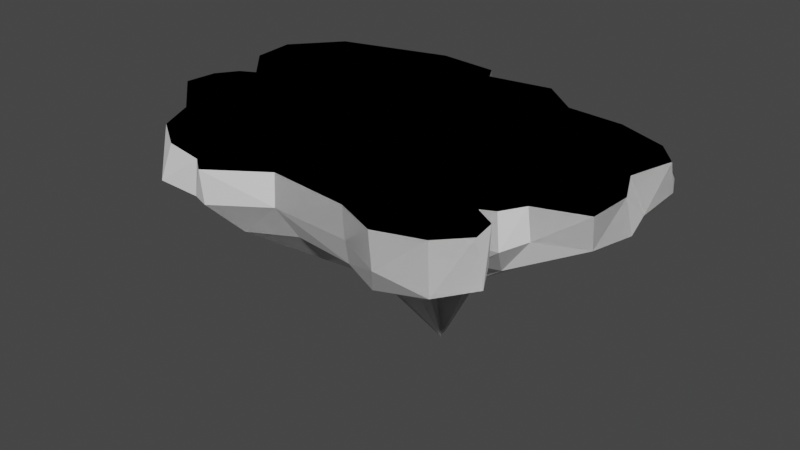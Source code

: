 # Source: island.blend  (saved by Blender 3.4.6; exported with 4.5.12 LTS)
import bpy
from mathutils import Matrix  # noqa: F401  (used for matrix-valued properties, if any)

bpy.ops.wm.read_factory_settings(use_empty=True)
scene = bpy.context.scene
scene.name = 'Scene'

# ---- collections
col_collection = bpy.data.collections.new('Collection'); scene.collection.children.link(col_collection)

# ---- world
world_world = bpy.data.worlds.new('World'); scene.world = world_world
world_world.use_nodes = True; world_world.node_tree.nodes.clear()
_N = world_world.node_tree.nodes; _L = world_world.node_tree.links
n0 = _N.new('ShaderNodeOutputWorld'); n0.name = 'World Output'; n0.location = (300, 300)
n1 = _N.new('ShaderNodeBackground'); n1.name = 'Background'; n1.location = (10, 300)
n1.inputs[0].default_value = (0.05088, 0.05088, 0.05088, 1.0)
_L.new(n1.outputs[0], n0.inputs[0])
n0.is_active_output = True
world_world.color = (0.05088, 0.05088, 0.05088)
world_world.use_sun_shadow = False
world_world.sun_shadow_jitter_overblur = 0.0

# ---- meshes
me_plane = bpy.data.meshes.new('Plane')
me_plane.from_pydata([(-1.212, 0.3254, 0.00799), (-1.198, -0.1972, 0.00799), (-0.8229, -0.647, 0.00799), (-0.6256, -0.7824, 0.00799), (-1.234, 0.5609, 0.00799), (-1.023, 0.8105, 0.00799), (-0.4309, 0.9747, 0.00799), (-0.04905, 0.8539, 0.00799), (0.2964, 0.9069, 0.00799), (0.5073, 0.7342, 0.00799), (1.082, 0.6001, 0.00799), (1.131, 0.2265, 0.00799), (0.964, -0.2923, 0.00799), (0.6065, -0.8505, 0.00799), (0.3858, -0.7559, 0.00799), (-0.04182, -0.7092, 0.00799), (-0.9199, -0.4439, 0.00799), (-0.3124, -0.8945, 0.00799), (0.8386, -0.7742, 0.00799), (0.9648, -0.639, 0.00799), (0.8969, -0.4101, 0.00799), (1.213, -0.2065, 0.00799), (1.197, 0.4658, 0.00799), (0.8137, 0.7092, 0.00799), (-1.027, 0.1232, 0.00799), (-1.183, -0.02876, 0.00799), (-0.09831, 0.9404, 0.00799), (0.8226, -0.4445, 0.00799), (0.9413, -0.5094, 0.00799), (1.223, 0.03034, 0.00799), (-1.109, 0.07991, 0.00799), (-0.4016, -0.8251, 0.00799), (-1.212, 0.3468, -0.1397), (-1.198, -0.1848, -0.1469), (-0.8354, -0.6593, -0.1781), (-0.6533, -0.8328, -0.1656), (-1.263, 0.5765, -0.1527), (-1.051, 0.839, -0.156), (-0.4425, 1.035, -0.1595), (-0.05509, 0.8528, -0.15), (0.3015, 0.9188, -0.1471), (0.5351, 0.7934, -0.1578), (1.136, 0.644, -0.1529), (1.205, 0.2371, -0.1606), (0.9818, -0.2896, -0.1492), (0.621, -0.8477, -0.1715), (0.4026, -0.7615, -0.1428), (-0.03963, -0.7205, -0.1543), (-0.9246, -0.4426, -0.1628), (-0.3115, -0.8776, -0.1654), (0.8869, -0.825, -0.2062), (1.016, -0.6565, -0.1966), (0.9195, -0.4217, -0.1646), (1.206, -0.1799, -0.1581), (1.214, 0.4764, -0.1384), (0.835, 0.7224, -0.1258), (-1.052, 0.1082, -0.1509), (-1.226, -0.02155, -0.1616), (-0.1086, 0.9555, -0.1475), (0.8243, -0.4513, -0.1547), (0.9493, -0.5295, -0.1654), (1.261, 0.03428, -0.1578), (-1.139, 0.08866, -0.1506), (-0.4103, -0.8416, -0.1674), (-0.4593, 0.1337, -0.5241), (-0.9786, 0.2726, -0.3088), (-0.9719, -0.1601, -0.3228), (-0.6496, -0.526, -0.3182), (-0.5064, -0.6584, -0.3095), (-1.004, 0.4609, -0.3199), (-0.8136, 0.6469, -0.2655), (-0.3399, 0.8333, -0.3285), (-0.01276, 0.7004, -0.3246), (0.2625, 0.7541, -0.3142), (0.4418, 0.6246, -0.3092), (0.9304, 0.5175, -0.3208), (0.9612, 0.1868, -0.2908), (0.8331, -0.2658, -0.3454), (0.5137, -0.7234, -0.3526), (0.3285, -0.6598, -0.3235), (-0.01146, -0.6104, -0.331), (-0.7362, -0.3611, -0.3195), (-0.2375, -0.725, -0.3322), (0.7177, -0.6505, -0.353), (0.7981, -0.5254, -0.3176), (0.7538, -0.3397, -0.3175), (0.9807, -0.1397, -0.2911), (0.9925, 0.3825, -0.2885), (0.6967, 0.6168, -0.3042), (-0.8337, 0.08872, -0.3059), (-0.9647, -0.02501, -0.3121), (-0.05242, 0.7843, -0.3186), (0.7131, -0.3612, -0.3359), (0.7847, -0.428, -0.3183), (1.015, 0.0239, -0.2947), (-0.9124, 0.09054, -0.32), (-0.3166, -0.678, -0.3241), (-0.528, -0.05612, -0.5185), (-0.3543, -0.2402, -0.5374), (-0.2843, -0.3018, -0.5296), (-0.4831, 0.2226, -0.5473), (-0.3726, 0.3239, -0.5606), (-0.1314, 0.3886, -0.5438), (0.03102, 0.3192, -0.5457), (0.1642, 0.3332, -0.5158), (0.2432, 0.2623, -0.5082), (0.4776, 0.2284, -0.5211), (0.5069, 0.07906, -0.5361), (0.4327, -0.116, -0.5369), (0.2912, -0.3448, -0.5519), (0.1988, -0.3272, -0.551), (0.0328, -0.2905, -0.5441), (-0.4095, -0.1434, -0.5137), (-0.08233, -0.3699, -0.5736), (0.381, -0.315, -0.5503), (0.4163, -0.2587, -0.5367), (0.3876, -0.1506, -0.5177), (0.5442, -0.09791, -0.5834), (0.5064, 0.1736, -0.5141), (0.376, 0.2837, -0.5336), (-0.4931, 0.09191, -0.5226), (-0.4759, -0.008966, -0.5572), (0.02107, 0.378, -0.5601), (0.4049, -0.1801, -0.5638), (0.4087, -0.2221, -0.5434), (0.5537, 0.007071, -0.569), (-0.4791, 0.07374, -0.5361), (-0.2113, -0.3423, -0.5801), (-0.301, 0.06987, -0.8965), (-0.05521, 0.1446, -0.6575), (-0.03358, 0.008385, -0.7522), (-0.03088, -0.1696, -0.6638), (0.2634, 0.07521, -1.078), (-0.001047, 0.05053, 0.00799), (-1.027, 0.1232, 0.00799), (-1.027, 0.1232, 0.00799), (-1.027, 0.1232, 0.00799), (-1.212, 0.3254, 0.00799), (-1.212, 0.3254, 0.00799), (-1.212, 0.3254, 0.00799), (-1.212, 0.3254, 0.00799), (-1.234, 0.5609, 0.00799), (-1.234, 0.5609, 0.00799), (-1.234, 0.5609, 0.00799), (-1.234, 0.5609, 0.00799), (-1.234, 0.5609, 0.00799), (-0.6256, -0.7824, 0.00799), (-0.6256, -0.7824, 0.00799), (-0.6256, -0.7824, 0.00799), (-0.6256, -0.7824, 0.00799), (-0.8229, -0.647, 0.00799), (-0.8229, -0.647, 0.00799), (-0.8229, -0.647, 0.00799), (-0.8229, -0.647, 0.00799), (-0.8229, -0.647, 0.00799), (-0.9199, -0.4439, 0.00799), (-0.9199, -0.4439, 0.00799), (-0.9199, -0.4439, 0.00799), (-1.198, -0.1972, 0.00799), (-1.198, -0.1972, 0.00799), (-1.198, -0.1972, 0.00799), (-1.198, -0.1972, 0.00799), (-1.023, 0.8105, 0.00799), (-1.023, 0.8105, 0.00799), (-1.023, 0.8105, 0.00799), (-1.023, 0.8105, 0.00799), (-0.4309, 0.9747, 0.00799), (-0.4309, 0.9747, 0.00799), (-0.4309, 0.9747, 0.00799), (-0.4309, 0.9747, 0.00799), (-0.09831, 0.9404, 0.00799), (-0.09831, 0.9404, 0.00799), (-0.09831, 0.9404, 0.00799), (-0.09831, 0.9404, 0.00799), (-0.04905, 0.8539, 0.00799), (-0.04905, 0.8539, 0.00799), (-0.04905, 0.8539, 0.00799), (-0.04905, 0.8539, 0.00799), (0.2964, 0.9069, 0.00799), (0.2964, 0.9069, 0.00799), (0.2964, 0.9069, 0.00799), (0.2964, 0.9069, 0.00799), (0.5073, 0.7342, 0.00799), (0.5073, 0.7342, 0.00799), (0.5073, 0.7342, 0.00799), (0.8137, 0.7092, 0.00799), (0.8137, 0.7092, 0.00799), (0.8137, 0.7092, 0.00799), (0.8137, 0.7092, 0.00799), (1.082, 0.6001, 0.00799), (1.082, 0.6001, 0.00799), (1.082, 0.6001, 0.00799), (1.082, 0.6001, 0.00799), (1.082, 0.6001, 0.00799), (1.197, 0.4658, 0.00799), (1.197, 0.4658, 0.00799), (1.197, 0.4658, 0.00799), (1.197, 0.4658, 0.00799), (1.131, 0.2265, 0.00799), (1.131, 0.2265, 0.00799), (1.131, 0.2265, 0.00799), (1.213, -0.2065, 0.00799), (1.213, -0.2065, 0.00799), (1.213, -0.2065, 0.00799), (1.213, -0.2065, 0.00799), (0.964, -0.2923, 0.00799), (0.964, -0.2923, 0.00799), (0.964, -0.2923, 0.00799), (0.8386, -0.7742, 0.00799), (0.8386, -0.7742, 0.00799), (0.8386, -0.7742, 0.00799), (0.8386, -0.7742, 0.00799), (0.6065, -0.8505, 0.00799), (0.6065, -0.8505, 0.00799), (0.6065, -0.8505, 0.00799), (0.6065, -0.8505, 0.00799), (0.3858, -0.7559, 0.00799), (0.3858, -0.7559, 0.00799), (0.3858, -0.7559, 0.00799), (0.3858, -0.7559, 0.00799), (-0.04182, -0.7092, 0.00799), (-0.04182, -0.7092, 0.00799), (-0.04182, -0.7092, 0.00799), (-0.3124, -0.8945, 0.00799), (-0.3124, -0.8945, 0.00799), (-0.3124, -0.8945, 0.00799), (-0.3124, -0.8945, 0.00799), (-0.4016, -0.8251, 0.00799), (-0.4016, -0.8251, 0.00799), (-0.4016, -0.8251, 0.00799), (-0.4016, -0.8251, 0.00799), (0.9648, -0.639, 0.00799), (0.9648, -0.639, 0.00799), (0.9648, -0.639, 0.00799), (0.9648, -0.639, 0.00799), (0.9648, -0.639, 0.00799), (0.9413, -0.5094, 0.00799), (0.9413, -0.5094, 0.00799), (0.9413, -0.5094, 0.00799), (0.9413, -0.5094, 0.00799), (0.8969, -0.4101, 0.00799), (0.8969, -0.4101, 0.00799), (0.8969, -0.4101, 0.00799), (0.8969, -0.4101, 0.00799), (0.8969, -0.4101, 0.00799), (1.223, 0.03034, 0.00799), (1.223, 0.03034, 0.00799), (1.223, 0.03034, 0.00799), (1.223, 0.03034, 0.00799), (1.223, 0.03034, 0.00799), (-1.109, 0.07991, 0.00799), (-1.109, 0.07991, 0.00799), (-1.109, 0.07991, 0.00799), (-1.109, 0.07991, 0.00799), (-1.183, -0.02876, 0.00799), (-1.183, -0.02876, 0.00799), (-1.183, -0.02876, 0.00799), (-1.183, -0.02876, 0.00799), (-1.183, -0.02876, 0.00799), (0.8226, -0.4445, 0.00799), (0.8226, -0.4445, 0.00799), (0.8226, -0.4445, 0.00799), (-1.052, 0.1082, -0.1509), (-1.052, 0.1082, -0.1509), (-1.052, 0.1082, -0.1509), (-1.052, 0.1082, -0.1509), (-1.052, 0.1082, -0.1509), (-1.052, 0.1082, -0.1509), (-1.052, 0.1082, -0.1509), (-1.212, 0.3468, -0.1397), (-1.212, 0.3468, -0.1397), (-1.212, 0.3468, -0.1397), (-1.212, 0.3468, -0.1397), (-1.212, 0.3468, -0.1397), (-1.263, 0.5765, -0.1527), (-1.263, 0.5765, -0.1527), (-1.263, 0.5765, -0.1527), (-0.6533, -0.8328, -0.1656), (-0.6533, -0.8328, -0.1656), (-0.6533, -0.8328, -0.1656), (-0.6533, -0.8328, -0.1656), (-0.6533, -0.8328, -0.1656), (-0.8354, -0.6593, -0.1781), (-0.8354, -0.6593, -0.1781), (-0.8354, -0.6593, -0.1781), (-0.9246, -0.4426, -0.1628), (-0.9246, -0.4426, -0.1628), (-0.9246, -0.4426, -0.1628), (-0.9246, -0.4426, -0.1628), (-0.9246, -0.4426, -0.1628), (-0.9246, -0.4426, -0.1628), (-0.9246, -0.4426, -0.1628), (-1.198, -0.1848, -0.1469), (-1.198, -0.1848, -0.1469), (-1.198, -0.1848, -0.1469), (-1.198, -0.1848, -0.1469), (-1.198, -0.1848, -0.1469), (-1.051, 0.839, -0.156), (-1.051, 0.839, -0.156), (-1.051, 0.839, -0.156), (-1.051, 0.839, -0.156), (-1.051, 0.839, -0.156), (-0.4425, 1.035, -0.1595), (-0.4425, 1.035, -0.1595), (-0.4425, 1.035, -0.1595), (-0.4425, 1.035, -0.1595), (-0.4425, 1.035, -0.1595), (-0.1086, 0.9555, -0.1475), (-0.1086, 0.9555, -0.1475), (-0.1086, 0.9555, -0.1475), (-0.1086, 0.9555, -0.1475), (-0.1086, 0.9555, -0.1475), (-0.05509, 0.8528, -0.15), (-0.05509, 0.8528, -0.15), (-0.05509, 0.8528, -0.15), (-0.05509, 0.8528, -0.15), (-0.05509, 0.8528, -0.15), (-0.05509, 0.8528, -0.15), (0.3015, 0.9188, -0.1471), (0.3015, 0.9188, -0.1471), (0.3015, 0.9188, -0.1471), (0.3015, 0.9188, -0.1471), (0.5351, 0.7934, -0.1578), (0.5351, 0.7934, -0.1578), (0.5351, 0.7934, -0.1578), (0.5351, 0.7934, -0.1578), (0.5351, 0.7934, -0.1578), (0.5351, 0.7934, -0.1578), (0.5351, 0.7934, -0.1578), (0.835, 0.7224, -0.1258), (0.835, 0.7224, -0.1258), (0.835, 0.7224, -0.1258), (0.835, 0.7224, -0.1258), (0.835, 0.7224, -0.1258), (1.136, 0.644, -0.1529), (1.136, 0.644, -0.1529), (1.136, 0.644, -0.1529), (1.136, 0.644, -0.1529), (1.214, 0.4764, -0.1384), (1.214, 0.4764, -0.1384), (1.214, 0.4764, -0.1384), (1.214, 0.4764, -0.1384), (1.205, 0.2371, -0.1606), (1.205, 0.2371, -0.1606), (1.205, 0.2371, -0.1606), (1.205, 0.2371, -0.1606), (1.205, 0.2371, -0.1606), (1.205, 0.2371, -0.1606), (1.205, 0.2371, -0.1606), (1.206, -0.1799, -0.1581), (1.206, -0.1799, -0.1581), (1.206, -0.1799, -0.1581), (1.206, -0.1799, -0.1581), (1.206, -0.1799, -0.1581), (0.9818, -0.2896, -0.1492), (0.9818, -0.2896, -0.1492), (0.9818, -0.2896, -0.1492), (0.9818, -0.2896, -0.1492), (0.9818, -0.2896, -0.1492), (0.9818, -0.2896, -0.1492), (0.8869, -0.825, -0.2062), (0.8869, -0.825, -0.2062), (0.8869, -0.825, -0.2062), (0.8869, -0.825, -0.2062), (0.8869, -0.825, -0.2062), (0.621, -0.8477, -0.1715), (0.621, -0.8477, -0.1715), (0.621, -0.8477, -0.1715), (0.621, -0.8477, -0.1715), (0.621, -0.8477, -0.1715), (0.4026, -0.7615, -0.1428), (0.4026, -0.7615, -0.1428), (0.4026, -0.7615, -0.1428), (0.4026, -0.7615, -0.1428), (0.4026, -0.7615, -0.1428), (-0.03963, -0.7205, -0.1543), (-0.03963, -0.7205, -0.1543), (-0.03963, -0.7205, -0.1543), (-0.03963, -0.7205, -0.1543), (-0.03963, -0.7205, -0.1543), (-0.03963, -0.7205, -0.1543), (-0.03963, -0.7205, -0.1543), (-0.3115, -0.8776, -0.1654), (-0.3115, -0.8776, -0.1654), (-0.3115, -0.8776, -0.1654), (-0.3115, -0.8776, -0.1654), (-0.3115, -0.8776, -0.1654), (-0.4103, -0.8416, -0.1674), (-0.4103, -0.8416, -0.1674), (-0.4103, -0.8416, -0.1674), (-0.4103, -0.8416, -0.1674), (-0.4103, -0.8416, -0.1674), (1.016, -0.6565, -0.1966), (1.016, -0.6565, -0.1966), (1.016, -0.6565, -0.1966), (0.9493, -0.5295, -0.1654), (0.9493, -0.5295, -0.1654), (0.9493, -0.5295, -0.1654), (0.9493, -0.5295, -0.1654), (0.9493, -0.5295, -0.1654), (0.9195, -0.4217, -0.1646), (0.9195, -0.4217, -0.1646), (0.9195, -0.4217, -0.1646), (0.9195, -0.4217, -0.1646), (1.261, 0.03428, -0.1578), (1.261, 0.03428, -0.1578), (1.261, 0.03428, -0.1578), (-1.139, 0.08866, -0.1506), (-1.139, 0.08866, -0.1506), (-1.139, 0.08866, -0.1506), (-1.139, 0.08866, -0.1506), (-1.139, 0.08866, -0.1506), (-1.226, -0.02155, -0.1616), (-1.226, -0.02155, -0.1616), (-1.226, -0.02155, -0.1616), (0.8243, -0.4513, -0.1547), (0.8243, -0.4513, -0.1547), (0.8243, -0.4513, -0.1547), (0.8243, -0.4513, -0.1547), (0.8243, -0.4513, -0.1547), (0.8243, -0.4513, -0.1547), (0.8243, -0.4513, -0.1547), (0.2625, 0.7541, -0.3142), (0.2625, 0.7541, -0.3142), (0.2625, 0.7541, -0.3142), (0.2625, 0.7541, -0.3142), (0.2625, 0.7541, -0.3142), (-0.01276, 0.7004, -0.3246), (-0.01276, 0.7004, -0.3246), (-0.01276, 0.7004, -0.3246), (-0.01276, 0.7004, -0.3246), (-0.01276, 0.7004, -0.3246), (0.7981, -0.5254, -0.3176), (0.7981, -0.5254, -0.3176), (0.7981, -0.5254, -0.3176), (0.7981, -0.5254, -0.3176), (0.7981, -0.5254, -0.3176), (0.7981, -0.5254, -0.3176), (-0.8136, 0.6469, -0.2655), (-0.8136, 0.6469, -0.2655), (-0.8136, 0.6469, -0.2655), (-0.8136, 0.6469, -0.2655), (-0.8136, 0.6469, -0.2655), (-0.3166, -0.678, -0.3241), (-0.3166, -0.678, -0.3241), (-0.3166, -0.678, -0.3241), (-0.3166, -0.678, -0.3241), (-0.3166, -0.678, -0.3241), (-0.3166, -0.678, -0.3241), (-0.2375, -0.725, -0.3322), (-0.2375, -0.725, -0.3322), (-0.2375, -0.725, -0.3322), (-0.2375, -0.725, -0.3322), (1.015, 0.0239, -0.2947), (1.015, 0.0239, -0.2947), (1.015, 0.0239, -0.2947), (1.015, 0.0239, -0.2947), (1.015, 0.0239, -0.2947), (-0.5064, -0.6584, -0.3095), (-0.5064, -0.6584, -0.3095), (-0.5064, -0.6584, -0.3095), (-0.5064, -0.6584, -0.3095), (-0.6496, -0.526, -0.3182), (-0.6496, -0.526, -0.3182), (-0.6496, -0.526, -0.3182), (-0.6496, -0.526, -0.3182), (-0.6496, -0.526, -0.3182), (-0.6496, -0.526, -0.3182), (-0.7362, -0.3611, -0.3195), (-0.7362, -0.3611, -0.3195), (-0.7362, -0.3611, -0.3195), (-0.7362, -0.3611, -0.3195), (-0.7362, -0.3611, -0.3195), (0.7847, -0.428, -0.3183), (0.7847, -0.428, -0.3183), (0.7847, -0.428, -0.3183), (0.7847, -0.428, -0.3183), (0.7847, -0.428, -0.3183), (-1.004, 0.4609, -0.3199), (-1.004, 0.4609, -0.3199), (-1.004, 0.4609, -0.3199), (-1.004, 0.4609, -0.3199), (-1.004, 0.4609, -0.3199), (-0.01146, -0.6104, -0.331), (-0.01146, -0.6104, -0.331), (-0.01146, -0.6104, -0.331), (-0.01146, -0.6104, -0.331), (-0.01146, -0.6104, -0.331), (0.7538, -0.3397, -0.3175), (0.7538, -0.3397, -0.3175), (0.7538, -0.3397, -0.3175), (0.7538, -0.3397, -0.3175), (0.7538, -0.3397, -0.3175), (0.7131, -0.3612, -0.3359), (0.7131, -0.3612, -0.3359), (0.7131, -0.3612, -0.3359), (0.7131, -0.3612, -0.3359), (0.7131, -0.3612, -0.3359), (-0.9786, 0.2726, -0.3088), (-0.9786, 0.2726, -0.3088), (-0.9786, 0.2726, -0.3088), (-0.9786, 0.2726, -0.3088), (-0.9786, 0.2726, -0.3088), (0.3285, -0.6598, -0.3235), (0.3285, -0.6598, -0.3235), (0.3285, -0.6598, -0.3235), (0.3285, -0.6598, -0.3235), (0.3285, -0.6598, -0.3235), (-0.3399, 0.8333, -0.3285), (-0.3399, 0.8333, -0.3285), (-0.3399, 0.8333, -0.3285), (-0.3399, 0.8333, -0.3285), (-0.3399, 0.8333, -0.3285), (-0.05242, 0.7843, -0.3186), (-0.05242, 0.7843, -0.3186), (-0.05242, 0.7843, -0.3186), (-0.05242, 0.7843, -0.3186), (-0.05242, 0.7843, -0.3186), (0.7177, -0.6505, -0.353), (0.7177, -0.6505, -0.353), (0.7177, -0.6505, -0.353), (0.7177, -0.6505, -0.353), (0.5137, -0.7234, -0.3526), (0.5137, -0.7234, -0.3526), (0.5137, -0.7234, -0.3526), (0.5137, -0.7234, -0.3526), (0.5137, -0.7234, -0.3526), (-0.9719, -0.1601, -0.3228), (-0.9719, -0.1601, -0.3228), (-0.9719, -0.1601, -0.3228), (-0.9719, -0.1601, -0.3228), (-0.9647, -0.02501, -0.3121), (-0.9647, -0.02501, -0.3121), (-0.9647, -0.02501, -0.3121), (-0.9647, -0.02501, -0.3121), (-0.9647, -0.02501, -0.3121), (-0.9647, -0.02501, -0.3121), (0.9807, -0.1397, -0.2911), (0.9807, -0.1397, -0.2911), (0.9807, -0.1397, -0.2911), (0.9807, -0.1397, -0.2911), (0.9807, -0.1397, -0.2911), (0.8331, -0.2658, -0.3454), (0.8331, -0.2658, -0.3454), (0.8331, -0.2658, -0.3454), (0.8331, -0.2658, -0.3454), (0.8331, -0.2658, -0.3454), (-0.9124, 0.09054, -0.32), (-0.9124, 0.09054, -0.32), (-0.9124, 0.09054, -0.32), (-0.9124, 0.09054, -0.32), (-0.9124, 0.09054, -0.32), (-0.9124, 0.09054, -0.32), (-0.8337, 0.08872, -0.3059), (-0.8337, 0.08872, -0.3059), (-0.8337, 0.08872, -0.3059), (-0.8337, 0.08872, -0.3059), (0.9612, 0.1868, -0.2908), (0.9612, 0.1868, -0.2908), (0.9612, 0.1868, -0.2908), (0.9612, 0.1868, -0.2908), (0.9612, 0.1868, -0.2908), (0.4418, 0.6246, -0.3092), (0.4418, 0.6246, -0.3092), (0.4418, 0.6246, -0.3092), (0.4418, 0.6246, -0.3092), (0.4418, 0.6246, -0.3092), (0.6967, 0.6168, -0.3042), (0.6967, 0.6168, -0.3042), (0.6967, 0.6168, -0.3042), (0.6967, 0.6168, -0.3042), (0.6967, 0.6168, -0.3042), (0.9304, 0.5175, -0.3208), (0.9304, 0.5175, -0.3208), (0.9304, 0.5175, -0.3208), (0.9304, 0.5175, -0.3208), (0.9304, 0.5175, -0.3208), (0.9925, 0.3825, -0.2885), (0.9925, 0.3825, -0.2885), (0.9925, 0.3825, -0.2885), (0.9925, 0.3825, -0.2885), (0.9925, 0.3825, -0.2885), (0.4163, -0.2587, -0.5367), (0.4163, -0.2587, -0.5367), (0.4163, -0.2587, -0.5367), (0.4163, -0.2587, -0.5367), (-0.3726, 0.3239, -0.5606), (-0.3726, 0.3239, -0.5606), (-0.3726, 0.3239, -0.5606), (-0.3726, 0.3239, -0.5606), (-0.2113, -0.3423, -0.5801), (-0.2113, -0.3423, -0.5801), (-0.2113, -0.3423, -0.5801), (-0.08233, -0.3699, -0.5736), (-0.08233, -0.3699, -0.5736), (-0.08233, -0.3699, -0.5736), (-0.08233, -0.3699, -0.5736), (-0.08233, -0.3699, -0.5736), (-0.08233, -0.3699, -0.5736), (-0.2843, -0.3018, -0.5296), (-0.2843, -0.3018, -0.5296), (-0.2843, -0.3018, -0.5296), (-0.2843, -0.3018, -0.5296), (-0.2843, -0.3018, -0.5296), (-0.3543, -0.2402, -0.5374), (-0.3543, -0.2402, -0.5374), (-0.3543, -0.2402, -0.5374), (-0.3543, -0.2402, -0.5374), (-0.4095, -0.1434, -0.5137), (-0.4095, -0.1434, -0.5137), (-0.4095, -0.1434, -0.5137), (0.4087, -0.2221, -0.5434), (0.4087, -0.2221, -0.5434), (0.4087, -0.2221, -0.5434), (0.4087, -0.2221, -0.5434), (-0.4831, 0.2226, -0.5473), (-0.4831, 0.2226, -0.5473), (-0.4831, 0.2226, -0.5473), (-0.4831, 0.2226, -0.5473), (-0.4831, 0.2226, -0.5473), (0.0328, -0.2905, -0.5441), (0.0328, -0.2905, -0.5441), (0.0328, -0.2905, -0.5441), (0.0328, -0.2905, -0.5441), (0.4049, -0.1801, -0.5638), (0.4049, -0.1801, -0.5638), (0.4049, -0.1801, -0.5638), (-0.4593, 0.1337, -0.5241), (-0.4593, 0.1337, -0.5241), (-0.4593, 0.1337, -0.5241), (-0.4593, 0.1337, -0.5241), (0.1988, -0.3272, -0.551), (0.1988, -0.3272, -0.551), (0.1988, -0.3272, -0.551), (0.1988, -0.3272, -0.551), (-0.1314, 0.3886, -0.5438), (-0.1314, 0.3886, -0.5438), (-0.1314, 0.3886, -0.5438), (-0.1314, 0.3886, -0.5438), (0.02107, 0.378, -0.5601), (0.02107, 0.378, -0.5601), (0.02107, 0.378, -0.5601), (0.02107, 0.378, -0.5601), (0.02107, 0.378, -0.5601), (0.381, -0.315, -0.5503), (0.381, -0.315, -0.5503), (0.381, -0.315, -0.5503), (0.381, -0.315, -0.5503), (0.381, -0.315, -0.5503), (0.2912, -0.3448, -0.5519), (0.2912, -0.3448, -0.5519), (0.2912, -0.3448, -0.5519), (0.2912, -0.3448, -0.5519), (-0.528, -0.05612, -0.5185), (-0.528, -0.05612, -0.5185), (-0.528, -0.05612, -0.5185), (-0.528, -0.05612, -0.5185), (-0.528, -0.05612, -0.5185), (-0.4759, -0.008966, -0.5572), (-0.4759, -0.008966, -0.5572), (-0.4759, -0.008966, -0.5572), (-0.4759, -0.008966, -0.5572), (-0.4791, 0.07374, -0.5361), (-0.4791, 0.07374, -0.5361), (-0.4791, 0.07374, -0.5361), (-0.4931, 0.09191, -0.5226), (-0.4931, 0.09191, -0.5226), (-0.4931, 0.09191, -0.5226), (-0.4931, 0.09191, -0.5226), (0.5069, 0.07906, -0.5361), (0.5069, 0.07906, -0.5361), (0.5069, 0.07906, -0.5361), (0.376, 0.2837, -0.5336), (0.376, 0.2837, -0.5336), (0.376, 0.2837, -0.5336), (0.376, 0.2837, -0.5336), (0.4776, 0.2284, -0.5211), (0.4776, 0.2284, -0.5211), (0.4776, 0.2284, -0.5211), (0.4776, 0.2284, -0.5211), (0.5064, 0.1736, -0.5141), (0.5064, 0.1736, -0.5141), (0.5064, 0.1736, -0.5141), (0.5064, 0.1736, -0.5141), (0.5064, 0.1736, -0.5141), (0.2432, 0.2623, -0.5082), (0.2432, 0.2623, -0.5082), (0.2432, 0.2623, -0.5082), (0.5537, 0.007071, -0.569), (0.5537, 0.007071, -0.569), (0.5537, 0.007071, -0.569), (0.5537, 0.007071, -0.569), (0.5537, 0.007071, -0.569), (0.5442, -0.09791, -0.5834), (0.5442, -0.09791, -0.5834), (0.5442, -0.09791, -0.5834), (0.5442, -0.09791, -0.5834), (0.03102, 0.3192, -0.5457), (0.03102, 0.3192, -0.5457), (0.03102, 0.3192, -0.5457), (0.03102, 0.3192, -0.5457), (0.1642, 0.3332, -0.5158), (0.1642, 0.3332, -0.5158), (0.1642, 0.3332, -0.5158), (0.1642, 0.3332, -0.5158), (0.1642, 0.3332, -0.5158), (0.4327, -0.116, -0.5369), (0.4327, -0.116, -0.5369), (0.4327, -0.116, -0.5369), (0.4327, -0.116, -0.5369), (0.3876, -0.1506, -0.5177), (0.3876, -0.1506, -0.5177), (0.3876, -0.1506, -0.5177), (0.3876, -0.1506, -0.5177), (0.2634, 0.07521, -1.078), (0.2634, 0.07521, -1.078), (0.2634, 0.07521, -1.078), (0.2634, 0.07521, -1.078), (0.2634, 0.07521, -1.078), (0.2634, 0.07521, -1.078), (0.2634, 0.07521, -1.078), (0.2634, 0.07521, -1.078), (0.2634, 0.07521, -1.078), (0.2634, 0.07521, -1.078), (0.2634, 0.07521, -1.078), (0.2634, 0.07521, -1.078), (0.2634, 0.07521, -1.078), (0.2634, 0.07521, -1.078), (0.2634, 0.07521, -1.078), (0.2634, 0.07521, -1.078), (0.2634, 0.07521, -1.078), (0.2634, 0.07521, -1.078), (0.2634, 0.07521, -1.078), (0.2634, 0.07521, -1.078), (-0.03358, 0.008385, -0.7522), (-0.03358, 0.008385, -0.7522), (-0.03358, 0.008385, -0.7522), (-0.05521, 0.1446, -0.6575), (-0.05521, 0.1446, -0.6575), (-0.05521, 0.1446, -0.6575), (-0.05521, 0.1446, -0.6575), (-0.03088, -0.1696, -0.6638), (-0.03088, -0.1696, -0.6638), (-0.03088, -0.1696, -0.6638), (-0.03088, -0.1696, -0.6638), (-0.301, 0.06987, -0.8965), (-0.301, 0.06987, -0.8965), (-0.301, 0.06987, -0.8965), (-0.301, 0.06987, -0.8965), (-0.301, 0.06987, -0.8965), (-0.301, 0.06987, -0.8965), (-0.301, 0.06987, -0.8965), (-0.301, 0.06987, -0.8965), (-0.301, 0.06987, -0.8965), (-0.301, 0.06987, -0.8965), (-0.301, 0.06987, -0.8965), (-0.301, 0.06987, -0.8965), (-0.301, 0.06987, -0.8965), (-0.301, 0.06987, -0.8965), (-0.301, 0.06987, -0.8965), (-0.301, 0.06987, -0.8965), (-0.001047, 0.05053, 0.00799), (-0.001047, 0.05053, 0.00799), (-0.001047, 0.05053, 0.00799), (-0.001047, 0.05053, 0.00799), (-0.001047, 0.05053, 0.00799), (-0.001047, 0.05053, 0.00799), (-0.001047, 0.05053, 0.00799), (-0.001047, 0.05053, 0.00799), (-0.001047, 0.05053, 0.00799), (-0.001047, 0.05053, 0.00799), (-0.001047, 0.05053, 0.00799), (-0.001047, 0.05053, 0.00799), (-0.001047, 0.05053, 0.00799), (-0.001047, 0.05053, 0.00799), (-0.001047, 0.05053, 0.00799), (-0.001047, 0.05053, 0.00799), (-0.001047, 0.05053, 0.00799), (-0.001047, 0.05053, 0.00799), (-0.001047, 0.05053, 0.00799), (-0.001047, 0.05053, 0.00799), (-0.001047, 0.05053, 0.00799), (-0.001047, 0.05053, 0.00799), (-0.001047, 0.05053, 0.00799), (-0.001047, 0.05053, 0.00799), (-0.001047, 0.05053, 0.00799), (-0.001047, 0.05053, 0.00799), (-0.001047, 0.05053, 0.00799), (-0.001047, 0.05053, 0.00799), (-0.001047, 0.05053, 0.00799), (-0.001047, 0.05053, 0.00799), (-0.001047, 0.05053, 0.00799)], [], [(322, 422, 319), (350, 453, 404), (314, 423, 427), (400, 542, 355), (312, 513, 307), (397, 434, 473), (302, 438, 298), (361, 437, 392), (389, 460, 443), (297, 478, 275), (384, 444, 449), (408, 531, 413), (287, 528, 468), (377, 450, 483), (344, 455, 557), (35, 463, 459), (286, 466, 283), (417, 474, 493), (271, 479, 498), (375, 503, 371), (415, 492, 401), (264, 499, 553), (370, 522, 366), (308, 511, 303), (365, 521, 360), (33, 532, 529), (354, 541, 349), (263, 551, 407), (342, 577, 338), (41, 569, 563), (55, 573, 568), (42, 579, 574), (235, 398, 238), (172, 317, 309), (244, 356, 207), (7, 321, 39), (247, 53, 406), (8, 327, 40), (191, 341, 336), (10, 331, 187), (23, 328, 9), (22, 348, 54), (252, 56, 410), (21, 44, 353), (258, 294, 160), (210, 369, 363), (168, 58, 305), (13, 374, 45), (140, 268, 24), (20, 59, 52), (14, 381, 46), (145, 32, 0), (28, 421, 27), (152, 291, 284), (2, 279, 148), (29, 43, 11), (226, 47, 15), (1, 48, 16), (25, 62, 57), (31, 49, 17), (4, 301, 36), (3, 63, 230), (19, 50, 51), (5, 38, 37), (431, 639, 516), (475, 115, 611), (512, 586, 441), (84, 648, 585), (445, 603, 590), (70, 615, 481), (96, 593, 451), (552, 658, 534), (470, 657, 608), (485, 594, 620), (559, 125, 669), (467, 99, 68), (81, 98, 67), (495, 124, 624), (500, 100, 627), (80, 631, 506), (92, 710, 490), (555, 64, 665), (79, 649, 525), (91, 102, 71), (78, 114, 83), (90, 97, 66), (77, 693, 539), (95, 120, 126), (76, 680, 580), (564, 675, 685), (88, 679, 119), (75, 118, 106), (74, 701, 425), (86, 692, 94), (72, 104, 700), (85, 108, 546), (583, 646, 726), (660, 664, 752), (606, 610, 750), (666, 628, 746), (122, 129, 759), (588, 636, 747), (681, 670, 717), (622, 742, 719), (673, 677, 716), (687, 674, 715), (703, 686, 718), (738, 699, 714), (678, 682, 731), (698, 702, 733), (671, 690, 720), (633, 621, 723), (741, 735, 724), (689, 695, 721), (626, 613, 722), (651, 632, 727), (734, 737, 132), (708, 711, 725), (712, 625, 729), (617, 587, 755), (637, 641, 748), (645, 650, 730), (609, 654, 751), (655, 659, 760), (595, 591, 753), (600, 605, 754), (663, 667, 128), (592, 601, 756), (739, 736, 745), (130, 743, 749), (629, 616, 758), (113, 131, 111), (694, 707, 732), (612, 584, 728), (135, 250, 761), (251, 255, 762), (254, 159, 763), (158, 155, 764), (156, 151, 765), (150, 146, 766), (147, 228, 767), (227, 224, 768), (223, 221, 769), (220, 217, 770), (216, 213, 771), (212, 208, 772), (209, 231, 773), (232, 236, 774), (237, 260, 775), (259, 241, 776), (240, 206, 777), (205, 201, 778), (202, 245, 779), (246, 199, 780), (198, 194, 781), (195, 190, 782), (189, 185, 783), (186, 183, 784), (182, 179, 785), (178, 175, 786), (174, 170, 787), (171, 167, 788), (166, 163, 789), (162, 142, 790), (141, 138, 791), (137, 134, 133), (324, 562, 424), (351, 537, 454), (313, 318, 426), (402, 488, 544), (316, 428, 514), (395, 393, 432), (304, 508, 440), (362, 518, 433), (388, 278, 458), (300, 439, 480), (383, 387, 446), (409, 547, 533), (285, 292, 527), (376, 382, 452), (343, 405, 457), (277, 282, 462), (289, 469, 464), (416, 396, 476), (270, 274, 482), (379, 484, 505), (419, 494, 489), (262, 269, 501), (373, 504, 524), (310, 515, 509), (368, 523, 519), (293, 412, 535), (357, 543, 538), (266, 554, 548), (346, 558, 578), (323, 330, 567), (329, 334, 572), (335, 339, 581), (233, 394, 399), (173, 176, 315), (242, 403, 358), (177, 180, 320), (248, 203, 352), (181, 184, 325), (192, 196, 340), (193, 337, 332), (188, 333, 326), (197, 200, 345), (253, 136, 265), (204, 12, 359), (256, 414, 295), (211, 214, 367), (169, 26, 311), (215, 218, 372), (139, 272, 267), (243, 261, 418), (219, 222, 378), (143, 276, 273), (239, 60, 420), (153, 157, 288), (154, 34, 280), (249, 61, 347), (225, 385, 380), (161, 296, 290), (257, 30, 411), (229, 390, 386), (144, 164, 299), (149, 281, 391), (234, 18, 364), (165, 6, 306), (429, 697, 640), (477, 435, 582), (510, 635, 589), (436, 520, 644), (447, 461, 599), (442, 101, 618), (448, 127, 596), (549, 662, 661), (471, 530, 653), (486, 82, 597), (560, 456, 688), (465, 604, 602), (472, 112, 607), (496, 93, 614), (502, 69, 619), (487, 623, 634), (497, 123, 713), (556, 65, 630), (507, 110, 652), (517, 643, 638), (526, 109, 647), (536, 121, 656), (545, 706, 696), (550, 89, 668), (561, 107, 683), (565, 570, 672), (571, 575, 676), (576, 87, 684), (566, 105, 704), (540, 117, 691), (430, 73, 705), (491, 116, 709), (642, 103, 740), (598, 757, 744)])
_uv = me_plane.uv_layers.new(name='UVMap')
_uv.uv.foreach_set('vector', [0.0, 0.0, 0.0, 0.0, 0.0, 0.0, 0.0, 0.0, 0.0, 0.0, 0.0, 0.0, 0.0, 0.0, 0.0, 0.0, 0.0, 0.0, 0.0, 0.0, 0.0, 0.0, 0.0, 0.0, 0.0, 0.0, 0.0, 0.0, 0.0, 0.0, 0.0, 0.0, 0.0, 0.0, 0.0, 0.0, 0.0, 0.0, 0.0, 0.0, 0.0, 0.0, 0.0, 0.0, 0.0, 0.0, 0.0, 0.0, 0.0, 0.0, 0.0, 0.0, 0.0, 0.0, 0.0, 0.0, 0.0, 0.0, 0.0, 0.0, 0.0, 0.0, 0.0, 0.0, 0.0, 0.0, 0.0, 0.0, 0.0, 0.0, 0.0, 0.0, 0.0, 0.0, 0.0, 0.0, 0.0, 0.0, 0.0, 0.0, 0.0, 0.0, 0.0, 0.0, 0.0, 0.0, 0.0, 0.0, 0.0, 0.0, 0.0, 0.0, 0.0, 0.0, 0.0, 0.0, 0.0, 0.0, 0.0, 0.0, 0.0, 0.0, 0.0, 0.0, 0.0, 0.0, 0.0, 0.0, 0.0, 0.0, 0.0, 0.0, 0.0, 0.0, 0.0, 0.0, 0.0, 0.0, 0.0, 0.0, 0.0, 0.0, 0.0, 0.0, 0.0, 0.0, 0.0, 0.0, 0.0, 0.0, 0.0, 0.0, 0.0, 0.0, 0.0, 0.0, 0.0, 0.0, 0.0, 0.0, 0.0, 0.0, 0.0, 0.0, 0.0, 0.0, 0.0, 0.0, 0.0, 0.0, 0.0, 0.0, 0.0, 0.0, 0.0, 0.0, 0.0, 0.0, 0.0, 0.0, 0.0, 0.0, 0.0, 0.0, 0.0, 0.0, 0.0, 0.0, 0.0, 0.0, 0.0, 0.0, 0.0, 0.0, 0.0, 0.0, 0.0, 0.0, 0.0, 0.0, 0.0, 0.0, 0.0, 0.0, 0.0, 0.0, 0.0, 0.0, 0.0, 0.0, 0.0, 0.0, 0.0, 0.0, 0.0, 0.0, 0.0, 0.0, 0.0, 0.0, 0.0, 0.0, 0.0, 0.0, 0.0, 0.0, 0.0, 0.0, 0.0, 0.0, 0.0, 0.0, 0.0, 0.0, 0.0, 0.0, 0.0, 0.0, 0.0, 0.0, 0.0, 0.0, 0.0, 0.0, 0.0, 0.0, 0.0, 0.0, 0.0, 0.0, 0.0, 0.0, 0.0, 0.0, 0.0, 0.0, 0.0, 0.0, 0.0, 0.0, 0.0, 0.0, 0.0, 0.0, 0.0, 0.0, 0.0, 0.0, 0.0, 0.0, 0.0, 0.0, 0.0, 0.0, 0.0, 0.0, 0.0, 0.0, 0.0, 0.0, 0.0, 0.0, 0.0, 0.0, 0.0, 0.0, 0.0, 0.0, 0.0, 0.0, 0.0, 0.0, 0.0, 0.0, 0.0, 0.0, 0.0, 0.0, 0.0, 0.0, 0.0, 0.0, 0.0, 0.0, 0.0, 0.0, 0.0, 0.0, 0.0, 0.0, 0.0, 0.0, 0.0, 0.0, 0.0, 0.0, 0.0, 0.0, 0.0, 0.0, 0.0, 0.0, 0.0, 0.0, 0.0, 0.0, 0.0, 0.0, 0.0, 0.0, 0.0, 0.0, 0.0, 0.0, 0.0, 0.0, 0.0, 0.0, 0.0, 0.0, 0.0, 0.0, 0.0, 0.0, 0.0, 0.0, 0.0, 0.0, 0.0, 0.0, 0.0, 0.0, 0.0, 0.0, 0.0, 0.0, 0.0, 0.0, 0.0, 0.0, 0.0, 0.0, 0.0, 0.0, 0.0, 0.0, 0.0, 0.0, 0.0, 0.0, 0.0, 0.0, 0.0, 0.0, 0.0, 0.0, 0.0, 0.0, 0.0, 0.0, 0.0, 0.0, 0.0, 0.0, 0.0, 0.0, 0.0, 0.0, 0.0, 0.0, 0.0, 0.0, 0.0, 0.0, 0.0, 0.0, 0.0, 0.0, 0.0, 0.0, 0.0, 0.0, 0.0, 0.0, 0.0, 0.0, 0.0, 0.0, 0.0, 0.0, 0.0, 0.0, 0.0, 0.0, 0.0, 0.0, 0.0, 0.0, 0.0, 0.0, 0.0, 0.0, 0.0, 0.0, 0.0, 0.0, 0.0, 0.0, 0.0, 0.0, 0.0, 0.0, 0.0, 0.0, 0.0, 0.0, 0.0, 0.0, 0.0, 0.0, 0.0, 0.0, 0.0, 0.0, 0.0, 0.0, 0.0, 0.0, 0.0, 0.0, 0.0, 0.0, 0.0, 0.0, 0.0, 0.0, 0.0, 0.0, 0.0, 0.0, 0.0, 0.0, 0.0, 0.0, 0.0, 0.0, 0.0, 0.0, 0.0, 0.0, 0.0, 0.0, 0.0, 0.0, 0.0, 0.0, 0.0, 0.0, 0.0, 0.0, 0.0, 0.0, 0.0, 0.0, 0.0, 0.0, 0.0, 0.0, 0.0, 0.0, 0.0, 0.0, 0.0, 0.0, 0.0, 0.0, 0.0, 0.0, 0.0, 0.0, 0.0, 0.0, 0.0, 0.0, 0.0, 0.0, 0.0, 0.0, 0.0, 0.0, 0.0, 0.0, 0.0, 0.0, 0.0, 0.0, 0.0, 0.0, 0.0, 0.0, 0.0, 0.0, 0.0, 0.0, 0.0, 0.0, 0.0, 0.0, 0.0, 0.0, 0.0, 0.0, 0.0, 0.0, 0.0, 0.0, 0.0, 0.0, 0.0, 0.0, 0.0, 0.0, 0.0, 0.0, 0.0, 0.0, 0.0, 0.0, 0.0, 0.0, 0.0, 0.0, 0.0, 0.0, 0.0, 0.0, 0.0, 0.0, 0.0, 0.0, 0.0, 0.0, 0.0, 0.0, 0.0, 0.0, 0.0, 0.0, 0.0, 0.0, 0.0, 0.0, 0.0, 0.0, 0.0, 0.0, 0.0, 0.0, 0.0, 0.0, 0.0, 0.0, 0.0, 0.0, 0.0, 0.0, 0.0, 0.0, 0.0, 0.0, 0.0, 0.0, 0.0, 0.0, 0.0, 0.0, 0.0, 0.0, 0.0, 0.0, 0.0, 0.0, 0.0, 0.0, 0.0, 0.0, 0.0, 0.0, 0.0, 0.0, 0.0, 0.0, 0.0, 0.0, 0.0, 0.0, 0.0, 0.0, 0.0, 0.0, 0.0, 0.0, 0.0, 0.0, 0.0, 0.0, 0.0, 0.0, 0.0, 0.0, 0.0, 0.0, 0.0, 0.0, 0.0, 0.0, 0.0, 0.0, 0.0, 0.0, 0.0, 0.0, 0.0, 0.0, 0.0, 0.0, 0.0, 0.0, 0.0, 0.0, 0.0, 0.0, 0.0, 0.0, 0.0, 0.0, 0.0, 0.0, 0.0, 0.0, 0.0, 0.0, 0.0, 0.0, 0.0, 0.0, 0.0, 0.0, 0.0, 0.0, 0.0, 0.0, 0.0, 0.0, 0.0, 0.0, 0.0, 0.0, 0.0, 0.0, 0.0, 0.0, 0.0, 0.0, 0.0, 0.0, 0.0, 0.0, 0.0, 0.0, 0.0, 0.0, 0.0, 0.0, 0.0, 0.0, 0.0, 0.0, 0.0, 0.0, 0.0, 0.0, 0.0, 0.0, 0.0, 0.0, 0.0, 0.0, 0.0, 0.0, 0.0, 0.0, 0.0, 0.0, 0.0, 0.0, 0.0, 0.0, 0.0, 0.0, 0.0, 0.0, 0.0, 0.0, 0.0, 0.0, 0.0, 0.0, 0.0, 0.0, 0.0, 0.0, 0.0, 0.0, 0.0, 0.0, 0.0, 0.0, 0.0, 0.0, 0.0, 0.0, 0.0, 0.0, 0.0, 0.0, 0.0, 0.0, 0.0, 0.0, 0.0, 0.0, 0.0, 0.0, 0.0, 0.0, 0.0, 0.0, 0.0, 0.0, 0.0, 0.0, 0.0, 0.0, 0.0, 0.0, 0.0, 0.0, 0.0, 0.0, 0.0, 0.0, 0.0, 0.0, 0.0, 0.0, 0.0, 0.0, 0.0, 0.0, 0.0, 0.0, 0.0, 0.0, 0.0, 0.0, 0.0, 0.0, 0.0, 0.0, 0.0, 0.0, 0.0, 0.0, 0.0, 0.0, 0.0, 0.0, 0.0, 0.0, 0.0, 0.0, 0.0, 0.0, 0.0, 0.0, 0.0, 0.0, 0.0, 0.0, 0.0, 0.0, 0.0, 0.0, 0.0, 0.0, 0.0, 0.0, 0.0, 0.0, 0.0, 0.0, 0.0, 0.0, 0.0, 0.0, 0.0, 0.0, 0.0, 0.0, 0.0, 0.0, 0.0, 0.0, 0.0, 0.0, 0.0, 0.0, 0.0, 0.0, 0.0, 0.0, 0.0, 0.0, 0.0, 0.0, 0.0, 0.0, 0.0, 0.0, 0.0, 0.0, 0.0, 0.0, 0.0, 0.0, 0.0, 0.0, 0.0, 0.0, 0.0, 0.0, 0.0, 0.0, 0.0, 0.0, 0.0, 0.0, 0.0, 0.0, 0.0, 0.0, 0.0, 0.0, 0.0, 0.0, 0.0, 0.0, 0.0, 0.0, 0.0, 0.0, 0.0, 0.0, 0.0, 0.0, 0.0, 0.0, 0.0, 0.0, 0.0, 0.0, 0.0, 0.0, 0.0, 0.0, 0.0, 0.0, 0.0, 0.0, 0.0, 0.0, 0.0, 0.0, 0.0, 0.0, 0.0, 0.0, 0.0, 0.0, 0.0, 0.0, 0.0, 0.0, 0.0, 0.0, 0.0, 0.0, 0.0, 0.0, 0.0, 0.0, 0.0, 0.0, 0.0, 0.0, 0.0, 0.0, 0.0, 0.0, 0.0, 0.0, 0.0, 0.0, 0.0, 0.0, 0.0, 0.0, 0.0, 0.0, 0.0, 0.0, 0.0, 0.0, 0.0, 0.0, 0.0, 0.0, 0.0, 0.0, 0.0, 0.0, 0.0, 0.0, 0.0, 0.0, 0.0, 0.0, 0.0, 0.0, 0.0, 0.0, 0.0, 0.0, 0.0, 0.0, 0.0, 0.0, 0.0, 0.0, 0.0, 0.0, 0.0, 0.0, 0.0, 0.0, 0.0, 0.0, 0.0, 0.0, 0.0, 0.0, 0.0, 0.0, 0.0, 0.0, 0.0, 0.0, 0.0, 0.0, 0.0, 0.0, 0.0, 0.0, 0.0, 0.0, 0.0, 0.0, 0.0, 0.0, 0.0, 0.0, 0.0, 0.0, 0.0, 0.0, 0.0, 0.0, 0.0, 0.0, 0.0, 0.0, 0.0, 0.0, 0.0, 0.0, 0.0, 0.0, 0.0, 0.0, 0.0, 0.0, 0.0, 0.0, 0.0, 0.0, 0.0, 0.0, 0.0, 0.0, 0.0, 0.0, 0.0, 0.0, 0.0, 0.0, 0.0, 0.0, 0.0, 0.0, 0.0, 0.0, 0.0, 0.0, 0.0, 0.0, 0.0, 0.0, 0.0, 0.0, 0.0, 0.0, 0.0, 0.0, 0.0, 0.0, 0.0, 0.0, 0.0, 0.0, 0.0, 0.0, 0.0, 0.0, 0.0, 0.0, 0.0, 0.0, 0.0, 0.0, 0.0, 0.0, 0.0, 0.0, 0.0, 0.0, 0.0, 0.0, 0.0, 0.0, 0.0, 0.0, 0.0, 0.0, 0.0, 0.0, 0.0, 0.0, 0.0, 0.0, 0.0, 0.0, 0.0, 0.0, 0.0, 0.0, 0.0, 0.0, 0.0, 0.0, 0.0, 0.0, 0.0, 0.0, 0.0, 0.0, 0.0, 0.0, 0.0, 0.0, 0.0, 0.0, 0.0, 0.0, 0.0, 0.0, 0.0, 0.0, 0.0, 0.0, 0.0, 0.0, 0.0, 0.0, 0.0, 0.0, 0.0, 0.0, 0.0, 0.0, 0.0, 0.0, 0.0, 0.0, 0.0, 0.0, 0.0, 0.0, 0.0, 0.0, 0.0, 0.0, 0.0, 0.0, 0.0, 0.0, 0.0, 0.0, 0.0, 0.0, 0.0, 0.0, 0.0, 0.0, 0.0, 0.0, 0.0, 0.0, 0.0, 0.0, 0.0, 0.0, 0.0, 0.0, 0.0, 0.0, 0.0, 0.0, 0.0, 0.0, 0.0, 0.0, 0.0, 0.0, 0.0, 0.0, 0.0, 0.0, 0.0, 0.0, 0.0, 0.0, 0.0, 0.0, 0.0, 0.0, 0.0, 0.0, 0.0, 0.0, 0.0, 0.0, 0.0, 0.0, 0.0, 0.0, 0.0, 0.0, 0.0, 0.0, 0.0, 0.0, 0.0, 0.0, 0.0, 0.0, 0.0, 0.0, 0.0, 0.0, 0.0, 0.0, 0.0, 0.0, 0.0, 0.0, 0.0, 0.0, 0.0, 0.0, 0.0, 0.0, 0.0, 0.0, 0.0, 0.0, 0.0, 0.0, 0.0, 0.0, 0.0, 0.0, 0.0, 0.0, 0.0, 0.0, 0.0, 0.0, 0.0, 0.0, 0.0, 0.0, 0.0, 0.0, 0.0, 0.0, 0.0, 0.0, 0.0, 0.0, 0.0, 0.0, 0.0, 0.0, 0.0, 0.0, 0.0, 0.0, 0.0, 0.0, 0.0, 0.0, 0.0, 0.0, 0.0, 0.0, 0.0, 0.0, 0.0, 0.0, 0.0, 0.0, 0.0, 0.0, 0.0, 0.0, 0.0, 0.0, 0.0, 0.0, 0.0, 0.0, 0.0, 0.0, 0.0, 0.0, 0.0, 0.0, 0.0, 0.0, 0.0, 0.0, 0.0, 0.0, 0.0, 0.0, 0.0, 0.0, 0.0, 0.0, 0.0, 0.0, 0.0, 0.0, 0.0, 0.0, 0.0, 0.0, 0.0, 0.0, 0.0, 0.0, 0.0, 0.0, 0.0, 0.0, 0.0, 0.0, 0.0, 0.0, 0.0, 0.0, 0.0, 0.0, 0.0, 0.0, 0.0, 0.0, 0.0, 0.0, 0.0, 0.0, 0.0, 0.0, 0.0, 0.0, 0.0, 0.0, 0.0, 0.0, 0.0, 0.0, 0.0, 0.0, 0.0, 0.0, 0.0, 0.0, 0.0, 0.0, 0.0, 0.0, 0.0, 0.0, 0.0, 0.0, 0.0, 0.0, 0.0, 0.0, 0.0, 0.0, 0.0, 0.0, 0.0, 0.0, 0.0, 0.0, 0.0, 0.0, 0.0, 0.0, 0.0, 0.0, 0.0, 0.0, 0.0, 0.0, 0.0, 0.0, 0.0, 0.0, 0.0, 0.0, 0.0, 0.0, 0.0, 0.0, 0.0, 0.0, 0.0, 0.0, 0.0, 0.0, 0.0, 0.0, 0.0, 0.0, 0.0, 0.0, 0.0, 0.0, 0.0, 0.0, 0.0, 0.0, 0.0, 0.0, 0.0, 0.0, 0.0, 0.0, 0.0, 0.0, 0.0, 0.0, 0.0, 0.0, 0.0, 0.0, 0.0, 0.0, 0.0, 0.0, 0.0, 0.0, 0.0, 0.0, 0.0, 0.0, 0.0, 0.0, 0.0, 0.0, 0.0, 0.0, 0.0, 0.0, 0.0, 0.0, 0.0, 0.0, 0.0, 0.0, 0.0, 0.0, 0.0, 0.0, 0.0, 0.0, 0.0, 0.0, 0.0, 0.0, 0.0, 0.0, 0.0, 0.0, 0.0, 0.0, 0.0, 0.0, 0.0, 0.0, 0.0, 0.0, 0.0, 0.0, 0.0, 0.0, 0.0, 0.0, 0.0, 0.0, 0.0, 0.0, 0.0, 0.0, 0.0, 0.0, 0.0, 0.0, 0.0, 0.0, 0.0, 0.0, 0.0, 0.0, 0.0, 0.0, 0.0, 0.0, 0.0, 0.0, 0.0, 0.0, 0.0, 0.0, 0.0, 0.0, 0.0, 0.0, 0.0, 0.0, 0.0, 0.0, 0.0, 0.0, 0.0, 0.0, 0.0, 0.0, 0.0, 0.0, 0.0, 0.0, 0.0, 0.0, 0.0, 0.0, 0.0, 0.0, 0.0, 0.0, 0.0, 0.0, 0.0, 0.0, 0.0, 0.0, 0.0, 0.0, 0.0, 0.0, 0.0, 0.0, 0.0, 0.0, 0.0, 0.0, 0.0, 0.0, 0.0, 0.0, 0.0, 0.0, 0.0, 0.0, 0.0, 0.0, 0.0, 0.0, 0.0, 0.0, 0.0, 0.0, 0.0, 0.0, 0.0, 0.0, 0.0, 0.0, 0.0, 0.0, 0.0, 0.0, 0.0, 0.0, 0.0, 0.0, 0.0, 0.0, 0.0, 0.0, 0.0, 0.0, 0.0, 0.0, 0.0, 0.0, 0.0, 0.0, 0.0, 0.0, 0.0, 0.0, 0.0, 0.0, 0.0, 0.0, 0.0, 0.0, 0.0, 0.0, 0.0, 0.0, 0.0, 0.0, 0.0, 0.0, 0.0, 0.0, 0.0, 0.0])
me_plane.update()
me_plane_001 = bpy.data.meshes.new('Plane.001')
me_plane_001.from_pydata([(-1.212, 0.3254, 0.00799), (-1.198, -0.1972, 0.00799), (-0.8229, -0.647, 0.00799), (-0.6256, -0.7824, 0.00799), (-1.234, 0.5609, 0.00799), (-1.023, 0.8105, 0.00799), (-0.4309, 0.9747, 0.00799), (-0.04905, 0.8539, 0.00799), (0.2964, 0.9069, 0.00799), (0.5073, 0.7342, 0.00799), (1.082, 0.6001, 0.00799), (1.131, 0.2265, 0.00799), (0.964, -0.2923, 0.00799), (0.6065, -0.8505, 0.00799), (0.3858, -0.7559, 0.00799), (-0.04182, -0.7092, 0.00799), (-0.9199, -0.4439, 0.00799), (-0.3124, -0.8945, 0.00799), (0.8386, -0.7742, 0.00799), (0.9648, -0.639, 0.00799), (0.8969, -0.4101, 0.00799), (1.213, -0.2065, 0.00799), (1.197, 0.4658, 0.00799), (0.8137, 0.7092, 0.00799), (-1.027, 0.1232, 0.00799), (-1.183, -0.02876, 0.00799), (-0.09831, 0.9404, 0.00799), (0.8226, -0.4445, 0.00799), (0.9413, -0.5094, 0.00799), (1.223, 0.03034, 0.00799), (-1.109, 0.07991, 0.00799), (-0.4016, -0.8251, 0.00799), (-1.212, 0.3468, -0.1397), (-1.198, -0.1848, -0.1469), (-0.8354, -0.6593, -0.1781), (-0.6533, -0.8328, -0.1656), (-1.263, 0.5765, -0.1527), (-1.051, 0.839, -0.156), (-0.4425, 1.035, -0.1595), (-0.05509, 0.8528, -0.15), (0.3015, 0.9188, -0.1471), (0.5351, 0.7934, -0.1578), (1.136, 0.644, -0.1529), (1.205, 0.2371, -0.1606), (0.9818, -0.2896, -0.1492), (0.621, -0.8477, -0.1715), (0.4026, -0.7615, -0.1428), (-0.03963, -0.7205, -0.1543), (-0.9246, -0.4426, -0.1628), (-0.3115, -0.8776, -0.1654), (0.8869, -0.825, -0.2062), (1.016, -0.6565, -0.1966), (0.9195, -0.4217, -0.1646), (1.206, -0.1799, -0.1581), (1.214, 0.4764, -0.1384), (0.835, 0.7224, -0.1258), (-1.052, 0.1082, -0.1509), (-1.226, -0.02155, -0.1616), (-0.1086, 0.9555, -0.1475), (0.8243, -0.4513, -0.1547), (0.9493, -0.5295, -0.1654), (1.261, 0.03428, -0.1578), (-1.139, 0.08866, -0.1506), (-0.4103, -0.8416, -0.1674), (-0.4593, 0.1337, -0.5241), (-0.9786, 0.2726, -0.3088), (-0.9719, -0.1601, -0.3228), (-0.6496, -0.526, -0.3182), (-0.5064, -0.6584, -0.3095), (-1.004, 0.4609, -0.3199), (-0.8136, 0.6469, -0.2655), (-0.3399, 0.8333, -0.3285), (-0.01276, 0.7004, -0.3246), (0.2625, 0.7541, -0.3142), (0.4418, 0.6246, -0.3092), (0.9304, 0.5175, -0.3208), (0.9612, 0.1868, -0.2908), (0.8331, -0.2658, -0.3454), (0.5137, -0.7234, -0.3526), (0.3285, -0.6598, -0.3235), (-0.01146, -0.6104, -0.331), (-0.7362, -0.3611, -0.3195), (-0.2375, -0.725, -0.3322), (0.7177, -0.6505, -0.353), (0.7981, -0.5254, -0.3176), (0.7538, -0.3397, -0.3175), (0.9807, -0.1397, -0.2911), (0.9925, 0.3825, -0.2885), (0.6967, 0.6168, -0.3042), (-0.8337, 0.08872, -0.3059), (-0.9647, -0.02501, -0.3121), (-0.05242, 0.7843, -0.3186), (0.7131, -0.3612, -0.3359), (0.7847, -0.428, -0.3183), (1.015, 0.0239, -0.2947), (-0.9124, 0.09054, -0.32), (-0.3166, -0.678, -0.3241), (-0.528, -0.05612, -0.5185), (-0.3543, -0.2402, -0.5374), (-0.2843, -0.3018, -0.5296), (-0.4831, 0.2226, -0.5473), (-0.3726, 0.3239, -0.5606), (-0.1314, 0.3886, -0.5438), (0.03102, 0.3192, -0.5457), (0.1642, 0.3332, -0.5158), (0.2432, 0.2623, -0.5082), (0.4776, 0.2284, -0.5211), (0.5069, 0.07906, -0.5361), (0.4327, -0.116, -0.5369), (0.2912, -0.3448, -0.5519), (0.1988, -0.3272, -0.551), (0.0328, -0.2905, -0.5441), (-0.4095, -0.1434, -0.5137), (-0.08233, -0.3699, -0.5736), (0.381, -0.315, -0.5503), (0.4163, -0.2587, -0.5367), (0.3876, -0.1506, -0.5177), (0.5442, -0.09791, -0.5834), (0.5064, 0.1736, -0.5141), (0.376, 0.2837, -0.5336), (-0.4931, 0.09191, -0.5226), (-0.4759, -0.008966, -0.5572), (0.02107, 0.378, -0.5601), (0.4049, -0.1801, -0.5638), (0.4087, -0.2221, -0.5434), (0.5537, 0.007071, -0.569), (-0.4791, 0.07374, -0.5361), (-0.2113, -0.3423, -0.5801), (-0.301, 0.06987, -0.8965), (-0.05521, 0.1446, -0.6575), (-0.03358, 0.008385, -0.7522), (-0.03088, -0.1696, -0.6638), (0.2634, 0.07521, -1.078), (-0.001047, 0.05053, 0.00799)], [], [(40, 41, 74, 73), (61, 53, 86, 94), (39, 40, 73, 72), (44, 52, 85, 77), (58, 39, 72, 91), (60, 51, 84, 93), (37, 38, 71, 70), (51, 50, 83, 84), (63, 35, 68, 96), (36, 37, 70, 69), (49, 63, 96, 82), (57, 62, 95, 90), (48, 33, 66, 81), (47, 49, 82, 80), (43, 61, 94, 76), (35, 34, 67, 68), (34, 48, 81, 67), (59, 60, 93, 92), (32, 36, 69, 65), (46, 47, 80, 79), (52, 59, 92, 85), (56, 32, 65, 89), (45, 46, 79, 78), (38, 58, 91, 71), (50, 45, 78, 83), (33, 57, 90, 66), (53, 44, 77, 86), (62, 56, 89, 95), (54, 43, 76, 87), (41, 55, 88, 74), (55, 42, 75, 88), (42, 54, 87, 75), (28, 19, 51, 60), (26, 7, 39, 58), (12, 20, 52, 44), (7, 8, 40, 39), (29, 21, 53, 61), (8, 9, 41, 40), (10, 22, 54, 42), (23, 10, 42, 55), (9, 23, 55, 41), (22, 11, 43, 54), (30, 24, 56, 62), (21, 12, 44, 53), (1, 25, 57, 33), (18, 13, 45, 50), (6, 26, 58, 38), (13, 14, 46, 45), (24, 0, 32, 56), (20, 27, 59, 52), (14, 15, 47, 46), (0, 4, 36, 32), (27, 28, 60, 59), (2, 16, 48, 34), (3, 2, 34, 35), (11, 29, 61, 43), (15, 17, 49, 47), (16, 1, 33, 48), (25, 30, 62, 57), (17, 31, 63, 49), (4, 5, 37, 36), (31, 3, 35, 63), (19, 18, 50, 51), (5, 6, 38, 37), (91, 72, 103, 122), (93, 84, 115, 124), (70, 71, 102, 101), (84, 83, 114, 115), (96, 68, 99, 127), (69, 70, 101, 100), (82, 96, 127, 113), (90, 95, 126, 121), (81, 66, 97, 112), (80, 82, 113, 111), (76, 94, 125, 107), (68, 67, 98, 99), (67, 81, 112, 98), (92, 93, 124, 123), (65, 69, 100, 64), (79, 80, 111, 110), (85, 92, 123, 116), (89, 65, 64, 120), (78, 79, 110, 109), (71, 91, 122, 102), (83, 78, 109, 114), (66, 90, 121, 97), (86, 77, 108, 117), (95, 89, 120, 126), (87, 76, 107, 118), (74, 88, 119, 105), (88, 75, 106, 119), (75, 87, 118, 106), (73, 74, 105, 104), (94, 86, 117, 125), (72, 73, 104, 103), (77, 85, 116, 108), (115, 114, 132), (121, 126, 128), (98, 112, 128), (120, 64, 128), (122, 103, 129, 128), (101, 102, 128), (118, 107, 132), (111, 131, 132), (119, 106, 132), (105, 119, 132), (104, 105, 132), (129, 103, 132), (106, 118, 132), (103, 104, 132), (107, 125, 132), (110, 111, 132), (131, 130, 132), (125, 117, 132), (123, 124, 132), (109, 110, 132), (130, 129, 132), (108, 116, 132), (116, 123, 132), (100, 101, 128), (102, 122, 128), (114, 109, 132), (112, 97, 128), (97, 121, 128), (113, 127, 128), (99, 98, 128), (126, 120, 128), (127, 99, 128), (129, 130, 128), (130, 131, 128), (64, 100, 128), (111, 113, 128, 131), (117, 108, 132), (124, 115, 132), (24, 30, 133), (30, 25, 133), (25, 1, 133), (1, 16, 133), (16, 2, 133), (2, 3, 133), (3, 31, 133), (31, 17, 133), (17, 15, 133), (15, 14, 133), (14, 13, 133), (13, 18, 133), (18, 19, 133), (19, 28, 133), (28, 27, 133), (27, 20, 133), (20, 12, 133), (12, 21, 133), (21, 29, 133), (29, 11, 133), (11, 22, 133), (22, 10, 133), (10, 23, 133), (23, 9, 133), (9, 8, 133), (8, 7, 133), (7, 26, 133), (26, 6, 133), (6, 5, 133), (5, 4, 133), (4, 0, 133), (0, 24, 133)])
_uv = me_plane_001.uv_layers.new(name='UVMap')
_uv.uv.foreach_set('vector', [0.0, 0.0, 0.0, 0.0, 0.0, 0.0, 0.0, 0.0, 0.0, 0.0, 0.0, 0.0, 0.0, 0.0, 0.0, 0.0, 0.0, 0.0, 0.0, 0.0, 0.0, 0.0, 0.0, 0.0, 0.0, 0.0, 0.0, 0.0, 0.0, 0.0, 0.0, 0.0, 0.0, 0.0, 0.0, 0.0, 0.0, 0.0, 0.0, 0.0, 0.0, 0.0, 0.0, 0.0, 0.0, 0.0, 0.0, 0.0, 0.0, 0.0, 0.0, 0.0, 0.0, 0.0, 0.0, 0.0, 0.0, 0.0, 0.0, 0.0, 0.0, 0.0, 0.0, 0.0, 0.0, 0.0, 0.0, 0.0, 0.0, 0.0, 0.0, 0.0, 0.0, 0.0, 0.0, 0.0, 0.0, 0.0, 0.0, 0.0, 0.0, 0.0, 0.0, 0.0, 0.0, 0.0, 0.0, 0.0, 0.0, 0.0, 0.0, 0.0, 0.0, 0.0, 0.0, 0.0, 0.0, 0.0, 0.0, 0.0, 0.0, 0.0, 0.0, 0.0, 0.0, 0.0, 0.0, 0.0, 0.0, 0.0, 0.0, 0.0, 0.0, 0.0, 0.0, 0.0, 0.0, 0.0, 0.0, 0.0, 0.0, 0.0, 0.0, 0.0, 0.0, 0.0, 0.0, 0.0, 0.0, 0.0, 0.0, 0.0, 0.0, 0.0, 0.0, 0.0, 0.0, 0.0, 0.0, 0.0, 0.0, 0.0, 0.0, 0.0, 0.0, 0.0, 0.0, 0.0, 0.0, 0.0, 0.0, 0.0, 0.0, 0.0, 0.0, 0.0, 0.0, 0.0, 0.0, 0.0, 0.0, 0.0, 0.0, 0.0, 0.0, 0.0, 0.0, 0.0, 0.0, 0.0, 0.0, 0.0, 0.0, 0.0, 0.0, 0.0, 0.0, 0.0, 0.0, 0.0, 0.0, 0.0, 0.0, 0.0, 0.0, 0.0, 0.0, 0.0, 0.0, 0.0, 0.0, 0.0, 0.0, 0.0, 0.0, 0.0, 0.0, 0.0, 0.0, 0.0, 0.0, 0.0, 0.0, 0.0, 0.0, 0.0, 0.0, 0.0, 0.0, 0.0, 0.0, 0.0, 0.0, 0.0, 0.0, 0.0, 0.0, 0.0, 0.0, 0.0, 0.0, 0.0, 0.0, 0.0, 0.0, 0.0, 0.0, 0.0, 0.0, 0.0, 0.0, 0.0, 0.0, 0.0, 0.0, 0.0, 0.0, 0.0, 0.0, 0.0, 0.0, 0.0, 0.0, 0.0, 0.0, 0.0, 0.0, 0.0, 0.0, 0.0, 0.0, 0.0, 0.0, 0.0, 0.0, 0.0, 0.0, 0.0, 0.0, 0.0, 0.0, 0.0, 0.0, 0.0, 0.0, 0.0, 0.0, 0.0, 0.0, 0.0, 0.0, 0.0, 0.0, 0.0, 0.0, 0.0, 0.0, 0.0, 0.0, 0.0, 0.0, 0.0, 0.0, 0.0, 0.0, 0.0, 0.0, 0.0, 0.0, 0.0, 0.0, 0.0, 0.0, 0.0, 0.0, 0.0, 0.0, 0.0, 0.0, 0.0, 0.0, 0.0, 0.0, 0.0, 0.0, 0.0, 0.0, 0.0, 0.0, 0.0, 0.0, 0.0, 0.0, 0.0, 0.0, 0.0, 0.0, 0.0, 0.0, 0.0, 0.0, 0.0, 0.0, 0.0, 0.0, 0.0, 0.0, 0.0, 0.0, 0.0, 0.0, 0.0, 0.0, 0.0, 0.0, 0.0, 0.0, 0.0, 0.0, 0.0, 0.0, 0.0, 0.0, 0.0, 0.0, 0.0, 0.0, 0.0, 0.0, 0.0, 0.0, 0.0, 0.0, 0.0, 0.0, 0.0, 0.0, 0.0, 0.0, 0.0, 0.0, 0.0, 0.0, 0.0, 0.0, 0.0, 0.0, 0.0, 0.0, 0.0, 0.0, 0.0, 0.0, 0.0, 0.0, 0.0, 0.0, 0.0, 0.0, 0.0, 0.0, 0.0, 0.0, 0.0, 0.0, 0.0, 0.0, 0.0, 0.0, 0.0, 0.0, 0.0, 0.0, 0.0, 0.0, 0.0, 0.0, 0.0, 0.0, 0.0, 0.0, 0.0, 0.0, 0.0, 0.0, 0.0, 0.0, 0.0, 0.0, 0.0, 0.0, 0.0, 0.0, 0.0, 0.0, 0.0, 0.0, 0.0, 0.0, 0.0, 0.0, 0.0, 0.0, 0.0, 0.0, 0.0, 0.0, 0.0, 0.0, 0.0, 0.0, 0.0, 0.0, 0.0, 0.0, 0.0, 0.0, 0.0, 0.0, 0.0, 0.0, 0.0, 0.0, 0.0, 0.0, 0.0, 0.0, 0.0, 0.0, 0.0, 0.0, 0.0, 0.0, 0.0, 0.0, 0.0, 0.0, 0.0, 0.0, 0.0, 0.0, 0.0, 0.0, 0.0, 0.0, 0.0, 0.0, 0.0, 0.0, 0.0, 0.0, 0.0, 0.0, 0.0, 0.0, 0.0, 0.0, 0.0, 0.0, 0.0, 0.0, 0.0, 0.0, 0.0, 0.0, 0.0, 0.0, 0.0, 0.0, 0.0, 0.0, 0.0, 0.0, 0.0, 0.0, 0.0, 0.0, 0.0, 0.0, 0.0, 0.0, 0.0, 0.0, 0.0, 0.0, 0.0, 0.0, 0.0, 0.0, 0.0, 0.0, 0.0, 0.0, 0.0, 0.0, 0.0, 0.0, 0.0, 0.0, 0.0, 0.0, 0.0, 0.0, 0.0, 0.0, 0.0, 0.0, 0.0, 0.0, 0.0, 0.0, 0.0, 0.0, 0.0, 0.0, 0.0, 0.0, 0.0, 0.0, 0.0, 0.0, 0.0, 0.0, 0.0, 0.0, 0.0, 0.0, 0.0, 0.0, 0.0, 0.0, 0.0, 0.0, 0.0, 0.0, 0.0, 0.0, 0.0, 0.0, 0.0, 0.0, 0.0, 0.0, 0.0, 0.0, 0.0, 0.0, 0.0, 0.0, 0.0, 0.0, 0.0, 0.0, 0.0, 0.0, 0.0, 0.0, 0.0, 0.0, 0.0, 0.0, 0.0, 0.0, 0.0, 0.0, 0.0, 0.0, 0.0, 0.0, 0.0, 0.0, 0.0, 0.0, 0.0, 0.0, 0.0, 0.0, 0.0, 0.0, 0.0, 0.0, 0.0, 0.0, 0.0, 0.0, 0.0, 0.0, 0.0, 0.0, 0.0, 0.0, 0.0, 0.0, 0.0, 0.0, 0.0, 0.0, 0.0, 0.0, 0.0, 0.0, 0.0, 0.0, 0.0, 0.0, 0.0, 0.0, 0.0, 0.0, 0.0, 0.0, 0.0, 0.0, 0.0, 0.0, 0.0, 0.0, 0.0, 0.0, 0.0, 0.0, 0.0, 0.0, 0.0, 0.0, 0.0, 0.0, 0.0, 0.0, 0.0, 0.0, 0.0, 0.0, 0.0, 0.0, 0.0, 0.0, 0.0, 0.0, 0.0, 0.0, 0.0, 0.0, 0.0, 0.0, 0.0, 0.0, 0.0, 0.0, 0.0, 0.0, 0.0, 0.0, 0.0, 0.0, 0.0, 0.0, 0.0, 0.0, 0.0, 0.0, 0.0, 0.0, 0.0, 0.0, 0.0, 0.0, 0.0, 0.0, 0.0, 0.0, 0.0, 0.0, 0.0, 0.0, 0.0, 0.0, 0.0, 0.0, 0.0, 0.0, 0.0, 0.0, 0.0, 0.0, 0.0, 0.0, 0.0, 0.0, 0.0, 0.0, 0.0, 0.0, 0.0, 0.0, 0.0, 0.0, 0.0, 0.0, 0.0, 0.0, 0.0, 0.0, 0.0, 0.0, 0.0, 0.0, 0.0, 0.0, 0.0, 0.0, 0.0, 0.0, 0.0, 0.0, 0.0, 0.0, 0.0, 0.0, 0.0, 0.0, 0.0, 0.0, 0.0, 0.0, 0.0, 0.0, 0.0, 0.0, 0.0, 0.0, 0.0, 0.0, 0.0, 0.0, 0.0, 0.0, 0.0, 0.0, 0.0, 0.0, 0.0, 0.0, 0.0, 0.0, 0.0, 0.0, 0.0, 0.0, 0.0, 0.0, 0.0, 0.0, 0.0, 0.0, 0.0, 0.0, 0.0, 0.0, 0.0, 0.0, 0.0, 0.0, 0.0, 0.0, 0.0, 0.0, 0.0, 0.0, 0.0, 0.0, 0.0, 0.0, 0.0, 0.0, 0.0, 0.0, 0.0, 0.0, 0.0, 0.0, 0.0, 0.0, 0.0, 0.0, 0.0, 0.0, 0.0, 0.0, 0.0, 0.0, 0.0, 0.0, 0.0, 0.0, 0.0, 0.0, 0.0, 0.0, 0.0, 0.0, 0.0, 0.0, 0.0, 0.0, 0.0, 0.0, 0.0, 0.0, 0.0, 0.0, 0.0, 0.0, 0.0, 0.0, 0.0, 0.0, 0.0, 0.0, 0.0, 0.0, 0.0, 0.0, 0.0, 0.0, 0.0, 0.0, 0.0, 0.0, 0.0, 0.0, 0.0, 0.0, 0.0, 0.0, 0.0, 0.0, 0.0, 0.0, 0.0, 0.0, 0.0, 0.0, 0.0, 0.0, 0.0, 0.0, 0.0, 0.0, 0.0, 0.0, 0.0, 0.0, 0.0, 0.0, 0.0, 0.0, 0.0, 0.0, 0.0, 0.0, 0.0, 0.0, 0.0, 0.0, 0.0, 0.0, 0.0, 0.0, 0.0, 0.0, 0.0, 0.0, 0.0, 0.0, 0.0, 0.0, 0.0, 0.0, 0.0, 0.0, 0.0, 0.0, 0.0, 0.0, 0.0, 0.0, 0.0, 0.0, 0.0, 0.0, 0.0, 0.0, 0.0, 0.0, 0.0, 0.0, 0.0, 0.0, 0.0, 0.0, 0.0, 0.0, 0.0, 0.0, 0.0, 0.0, 0.0, 0.0, 0.0, 0.0, 0.0, 0.0, 0.0, 0.0, 0.0, 0.0, 0.0, 0.0, 0.0, 0.0, 0.0, 0.0, 0.0, 0.0, 0.0, 0.0, 0.0, 0.0, 0.0, 0.0, 0.0, 0.0, 0.0, 0.0, 0.0, 0.0, 0.0, 0.0, 0.0, 0.0, 0.0, 0.0, 0.0, 0.0, 0.0, 0.0, 0.0, 0.0, 0.0, 0.0, 0.0, 0.0, 0.0, 0.0, 0.0, 0.0, 0.0, 0.0, 0.0, 0.0, 0.0, 0.0, 0.0, 0.0, 0.0, 0.0, 0.0, 0.0, 0.0, 0.0, 0.0, 0.0, 0.0, 0.0, 0.0, 0.0, 0.0, 0.0, 0.0, 0.0, 0.0, 0.0, 0.0, 0.0, 0.0, 0.0, 0.0, 0.0, 0.0, 0.0, 0.0, 0.0, 0.0, 0.0, 0.0, 0.0, 0.0, 0.0, 0.0, 0.0, 0.0, 0.0, 0.0, 0.0, 0.0, 0.0, 0.0, 0.0, 0.0, 0.0, 0.0, 0.0, 0.0, 0.0, 0.0, 0.0, 0.0, 0.0, 0.0, 0.0, 0.0, 0.0, 0.0, 0.0, 0.0, 0.0, 0.0, 0.0, 0.0, 0.0, 0.0, 0.0, 0.0, 0.0, 0.0, 0.0, 0.0, 0.0, 0.0, 0.0, 0.0, 0.0, 0.0, 0.0, 0.0, 0.0, 0.0, 0.0, 0.0, 0.0, 0.0, 0.0, 0.0, 0.0, 0.0, 0.0, 0.0, 0.0, 0.0, 0.0, 0.0, 0.0, 0.0, 0.0, 0.0, 0.0, 0.0, 0.0, 0.0, 0.0, 0.0, 0.0, 0.0, 0.0, 0.0, 0.0, 0.0, 0.0, 0.0, 0.0, 0.0, 0.0, 0.0, 0.0, 0.0, 0.0, 0.0, 0.0, 0.0, 0.0, 0.0, 0.0, 0.0, 0.0, 0.0, 0.0, 0.0, 0.0, 0.0, 0.0, 0.0, 0.0, 0.0, 0.0, 0.0, 0.0, 0.0, 0.0, 0.0, 0.0, 0.0, 0.0, 0.0, 0.0, 0.0, 0.0, 0.0, 0.0, 0.0, 0.0, 0.0, 0.0, 0.0, 0.0, 0.0, 0.0, 0.0, 0.0, 0.0, 0.0, 0.0, 0.0, 0.0, 0.0, 0.0, 0.0, 0.0, 0.0, 0.0, 0.0, 0.0, 0.0, 0.0, 0.0, 0.0, 0.0, 0.0, 0.0, 0.0, 0.0, 0.0, 0.0, 0.0, 0.0, 0.0, 0.0, 0.0, 0.0, 0.0, 0.0, 0.0, 0.0, 0.0, 0.0, 0.0, 0.0, 0.0, 0.0, 0.0, 0.0, 0.0])
me_plane_001.update()

# ---- objects
ob_plane = bpy.data.objects.new('Plane', me_plane)
ob_plane_making = bpy.data.objects.new('Plane.making', me_plane_001)

# ---- transforms, parenting, visibility, modifiers, constraints
ob_plane.location = (0.0, 0.0, 0.002161)
ob_plane.scale = (0.9105, 0.9105, 0.9105)
ob_plane_making.location = (0.0, 0.0, 0.002161)
ob_plane_making.scale = (0.9105, 0.9105, 0.9105)

# ---- collection membership
col_collection.objects.link(ob_plane)
col_collection.objects.link(ob_plane_making)

# ---- scene / render settings (as saved in the file)
scene.frame_start = 1; scene.frame_end = 250; scene.frame_set(1)
scene.render.engine = 'BLENDER_EEVEE_NEXT'
scene.cycles.sampling_pattern = 'TABULATED_SOBOL'
scene.cycles.use_light_tree = False
scene.view_settings.view_transform = 'Filmic'
bpy.context.view_layer.update()

# ---- added for rendering (the .blend has no active camera and no usable light): camera, sun
cam_auto = bpy.data.cameras.new('AutoCamera')
cam_auto.lens = 50.0
cam_auto.sensor_width = 36.0
cam_auto.clip_end = 1000.0
ob_auto_camera = bpy.data.objects.new('AutoCamera', cam_auto)
scene.collection.objects.link(ob_auto_camera)
ob_auto_camera.location = (2.82749, -3.33028, 1.77786)
ob_auto_camera.rotation_euler = (1.09748, -7.21219e-08, 0.694738)
scene.camera = ob_auto_camera
light_auto_sun = bpy.data.lights.new('AutoSun', 'SUN')
light_auto_sun.energy = 3.0
light_auto_sun.angle = 0.0523599
ob_auto_sun = bpy.data.objects.new('AutoSun', light_auto_sun)
scene.collection.objects.link(ob_auto_sun)
ob_auto_sun.rotation_euler = (0.872665, 0.174533, 0.523599)
bpy.context.view_layer.update()
